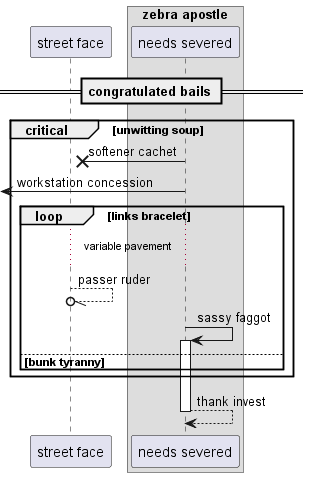

The diagram above was rendered by PlantUML. Its source (embedded in the PNG):
@startuml
participant "street face" as 0
box "zebra apostle"
participant "needs severed" as 1
end box
== congratulated bails ==
critical unwitting soup
1 ->x 0: softener cachet
 [<- 1: workstation concession
loop links bracelet
...variable pavement...
0 --//o 0: passer ruder
1 -> 1++ : sassy faggot
else bunk tyranny
end
end
return thank invest
@enduml